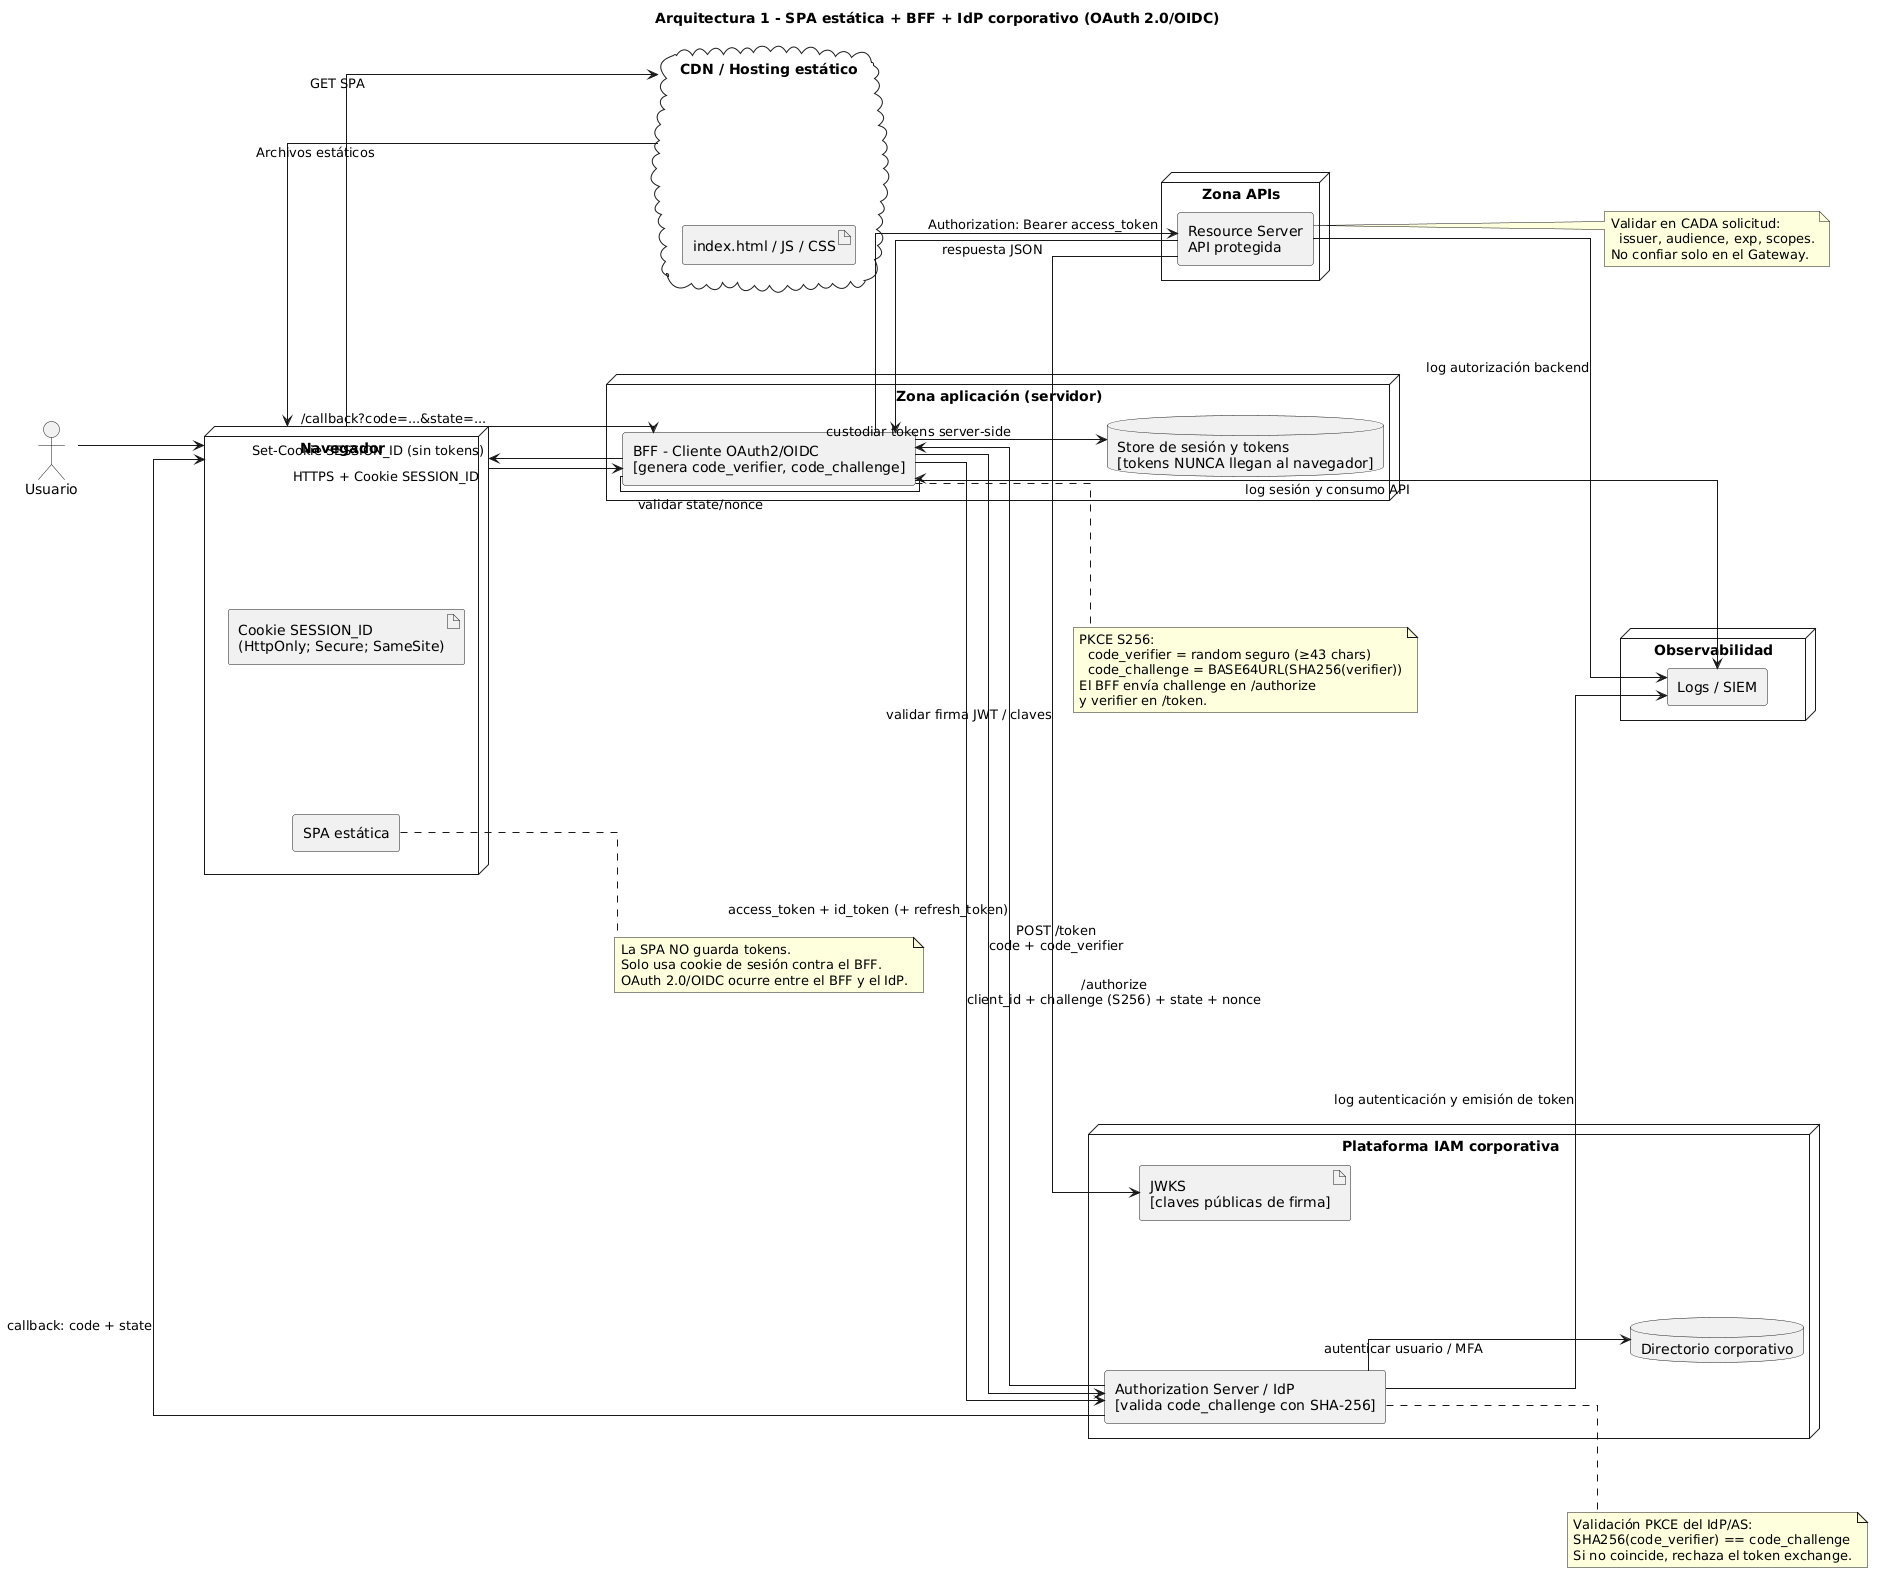

The diagram above was rendered by PlantUML. Its source (embedded in the PNG):
@startuml
title Arquitectura 1 - SPA estática + BFF + IdP corporativo (OAuth 2.0/OIDC)

left to right direction
skinparam shadowing false
skinparam componentStyle rectangle
skinparam linetype ortho
skinparam nodesep 150
skinparam ranksep 150

actor "Usuario" as User

node "Navegador" as Browser {
  component "SPA estática" as SPA
  artifact "Cookie SESSION_ID\n(HttpOnly; Secure; SameSite)" as Cookie
}

cloud "CDN / Hosting estático" as CDN {
  artifact "index.html / JS / CSS" as StaticFiles
}

node "Zona aplicación (servidor)" as AppZone {
  component "BFF - Cliente OAuth2/OIDC\n[genera code_verifier, code_challenge]" as BFF
  database "Store de sesión y tokens\n[tokens NUNCA llegan al navegador]" as SessionStore
}

node "Plataforma IAM corporativa" as IAM {
  component "Authorization Server / IdP\n[valida code_challenge con SHA-256]" as AS
  database "Directorio corporativo" as Directory
  artifact "JWKS\n[claves públicas de firma]" as JWKS
}

node "Zona APIs" as APIZone {
  component "Resource Server\nAPI protegida" as API
}

node "Observabilidad" as OBS {
  component "Logs / SIEM" as SIEM
}

User -[hidden]down-> Browser
Browser -[hidden]down-> BFF
BFF -[hidden]down-> AS
AS -[hidden]down-> API
API -[hidden]down-> SIEM

User --> Browser
Browser --> CDN : GET SPA
CDN --> Browser : Archivos estáticos

Browser --> BFF : HTTPS + Cookie SESSION_ID
BFF --> AS : /authorize\nclient_id + challenge (S256) + state + nonce
AS --> Directory : autenticar usuario / MFA
AS --> Browser : callback: code + state
Browser --> BFF : /callback?code=...&state=...
BFF --> BFF : validar state/nonce
BFF --> AS : POST /token\ncode + code_verifier
AS --> BFF : access_token + id_token (+ refresh_token)
BFF --> SessionStore : custodiar tokens server-side
BFF --> Browser : Set-Cookie SESSION_ID (sin tokens)
BFF --> API : Authorization: Bearer access_token
API --> JWKS : validar firma JWT / claves
API --> BFF : respuesta JSON
AS --> SIEM : log autenticación y emisión de token
BFF --> SIEM : log sesión y consumo API
API --> SIEM : log autorización backend

note right of SPA
La SPA NO guarda tokens.
Solo usa cookie de sesión contra el BFF.
OAuth 2.0/OIDC ocurre entre el BFF y el IdP.
end note

note right of BFF
PKCE S256:
  code_verifier = random seguro (≥43 chars)
  code_challenge = BASE64URL(SHA256(verifier))
El BFF envía challenge en /authorize
y verifier en /token.
end note

note right of AS
Validación PKCE del IdP/AS:
SHA256(code_verifier) == code_challenge
Si no coincide, rechaza el token exchange.
end note

note right of API
Validar en CADA solicitud:
  issuer, audience, exp, scopes.
No confiar solo en el Gateway.
end note
@enduml